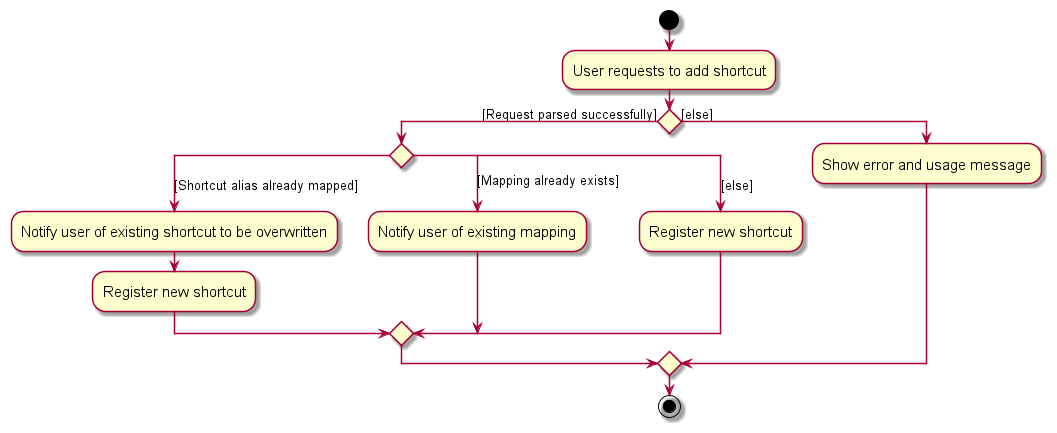

The diagram above was rendered by PlantUML. Its source (embedded in the PNG):
@startuml
skin rose
skinparam ActivityFontSize 15
skinparam ArrowFontSize 13
start
:User requests to add shortcut;

if () then ([Request parsed successfully])
    switch ()
    case ([Shortcut alias already mapped])
        :Notify user of existing shortcut to be overwritten;
        :Register new shortcut;
    case ([Mapping already exists])
        :Notify user of existing mapping;
    case ([else])
        :Register new shortcut;
    endswitch
else ([else])
    :Show error and usage message;
endif


stop
@enduml